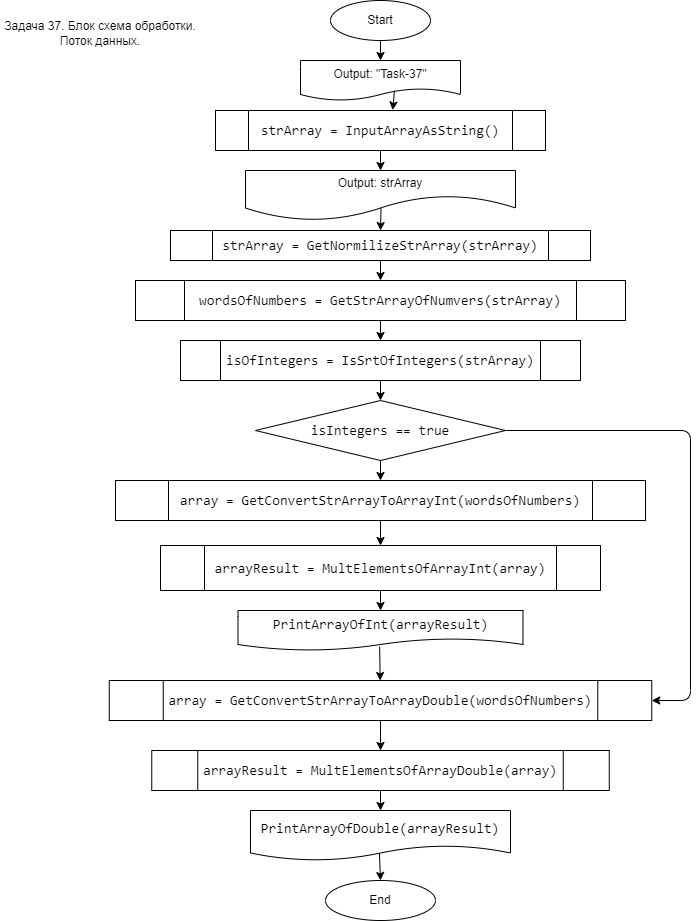

The diagram above was exported from draw.io. Its source (the exported page's mxGraphModel, read from the mxfile embedded in the PNG):
<mxGraphModel dx="779" dy="507" grid="1" gridSize="10" guides="1" tooltips="1" connect="1" arrows="1" fold="1" page="1" pageScale="1" pageWidth="827" pageHeight="1169" math="0" shadow="0">
  <root>
    <mxCell id="0" />
    <mxCell id="1" parent="0" />
    <mxCell id="2" value="Start" style="ellipse;whiteSpace=wrap;html=1;" parent="1" vertex="1">
      <mxGeometry x="350" y="10" width="100" height="40" as="geometry" />
    </mxCell>
    <mxCell id="3" value="Output: &quot;Task-37&quot;" style="shape=document;whiteSpace=wrap;html=1;boundedLbl=1;" parent="1" vertex="1">
      <mxGeometry x="320" y="70" width="160" height="40" as="geometry" />
    </mxCell>
    <mxCell id="4" value="&lt;div style=&quot;background-color: rgb(255 , 255 , 255) ; font-family: &amp;#34;consolas&amp;#34; , &amp;#34;courier new&amp;#34; , monospace ; font-size: 14px ; line-height: 19px&quot;&gt;strArray = InputArrayAsString()&lt;/div&gt;" style="shape=process;whiteSpace=wrap;html=1;backgroundOutline=1;" parent="1" vertex="1">
      <mxGeometry x="235" y="120" width="330" height="40" as="geometry" />
    </mxCell>
    <mxCell id="5" value="&lt;div style=&quot;background-color: rgb(255 , 255 , 255) ; font-family: &amp;#34;consolas&amp;#34; , &amp;#34;courier new&amp;#34; , monospace ; font-size: 14px ; line-height: 19px&quot;&gt;strArray = GetNormilizeStrArray(strArray)&lt;/div&gt;" style="shape=process;whiteSpace=wrap;html=1;backgroundOutline=1;" parent="1" vertex="1">
      <mxGeometry x="190" y="240" width="420" height="30" as="geometry" />
    </mxCell>
    <mxCell id="8" value="Output: strArray" style="shape=document;whiteSpace=wrap;html=1;boundedLbl=1;size=0.5;" parent="1" vertex="1">
      <mxGeometry x="265" y="180" width="270" height="50" as="geometry" />
    </mxCell>
    <mxCell id="9" value="&lt;div style=&quot;background-color: rgb(255 , 255 , 255) ; font-family: &amp;#34;consolas&amp;#34; , &amp;#34;courier new&amp;#34; , monospace ; font-size: 14px ; line-height: 19px&quot;&gt;wordsOfNumbers = GetStrArrayOfNumvers(strArray)&lt;/div&gt;" style="shape=process;whiteSpace=wrap;html=1;backgroundOutline=1;" parent="1" vertex="1">
      <mxGeometry x="155" y="290" width="490" height="40" as="geometry" />
    </mxCell>
    <mxCell id="10" value="&lt;div style=&quot;background-color: rgb(255 , 255 , 255) ; font-family: &amp;#34;consolas&amp;#34; , &amp;#34;courier new&amp;#34; , monospace ; font-size: 14px ; line-height: 19px&quot;&gt;isIntegers == true&lt;/div&gt;" style="rhombus;whiteSpace=wrap;html=1;" parent="1" vertex="1">
      <mxGeometry x="275" y="410" width="250" height="60" as="geometry" />
    </mxCell>
    <mxCell id="11" value="&lt;div style=&quot;background-color: rgb(255 , 255 , 255) ; font-family: &amp;#34;consolas&amp;#34; , &amp;#34;courier new&amp;#34; , monospace ; font-size: 14px ; line-height: 19px&quot;&gt;isOfIntegers = IsSrtOfIntegers(strArray)&lt;/div&gt;" style="shape=process;whiteSpace=wrap;html=1;backgroundOutline=1;" parent="1" vertex="1">
      <mxGeometry x="200" y="350" width="400" height="40" as="geometry" />
    </mxCell>
    <mxCell id="12" value="&lt;div style=&quot;background-color: rgb(255 , 255 , 255) ; font-family: &amp;#34;consolas&amp;#34; , &amp;#34;courier new&amp;#34; , monospace ; font-size: 14px ; line-height: 19px&quot;&gt;array = GetConvertStrArrayToArrayInt(wordsOfNumbers)&lt;/div&gt;" style="shape=process;whiteSpace=wrap;html=1;backgroundOutline=1;" parent="1" vertex="1">
      <mxGeometry x="135" y="490" width="530" height="40" as="geometry" />
    </mxCell>
    <mxCell id="13" value="&lt;div style=&quot;background-color: rgb(255 , 255 , 255) ; font-family: &amp;#34;consolas&amp;#34; , &amp;#34;courier new&amp;#34; , monospace ; font-size: 14px ; line-height: 19px&quot;&gt;arrayResult = MultElementsOfArrayInt(array)&lt;/div&gt;" style="shape=process;whiteSpace=wrap;html=1;backgroundOutline=1;" parent="1" vertex="1">
      <mxGeometry x="180" y="555" width="440" height="45" as="geometry" />
    </mxCell>
    <mxCell id="14" value="&lt;div style=&quot;background-color: rgb(255 , 255 , 255) ; font-family: &amp;#34;consolas&amp;#34; , &amp;#34;courier new&amp;#34; , monospace ; font-size: 14px ; line-height: 19px&quot;&gt;PrintArrayOfInt(arrayResult)&lt;/div&gt;" style="shape=document;whiteSpace=wrap;html=1;boundedLbl=1;" parent="1" vertex="1">
      <mxGeometry x="257.5" y="620" width="285" height="40" as="geometry" />
    </mxCell>
    <mxCell id="15" value="&lt;div style=&quot;background-color: rgb(255 , 255 , 255) ; font-family: &amp;#34;consolas&amp;#34; , &amp;#34;courier new&amp;#34; , monospace ; font-size: 14px ; line-height: 19px&quot;&gt;array = GetConvertStrArrayToArrayDouble(wordsOfNumbers)&lt;/div&gt;" style="shape=process;whiteSpace=wrap;html=1;backgroundOutline=1;" parent="1" vertex="1">
      <mxGeometry x="128.75" y="690" width="542.5" height="40" as="geometry" />
    </mxCell>
    <mxCell id="16" value="&lt;div style=&quot;background-color: rgb(255 , 255 , 255) ; font-family: &amp;#34;consolas&amp;#34; , &amp;#34;courier new&amp;#34; , monospace ; font-size: 14px ; line-height: 19px&quot;&gt;arrayResult = MultElementsOfArrayDouble(array)&lt;/div&gt;" style="shape=process;whiteSpace=wrap;html=1;backgroundOutline=1;" parent="1" vertex="1">
      <mxGeometry x="171.25" y="760" width="457.5" height="40" as="geometry" />
    </mxCell>
    <mxCell id="17" value="&lt;div style=&quot;background-color: rgb(255 , 255 , 255) ; font-family: &amp;#34;consolas&amp;#34; , &amp;#34;courier new&amp;#34; , monospace ; font-size: 14px ; line-height: 19px&quot;&gt;PrintArrayOfDouble(arrayResult)&lt;/div&gt;" style="shape=document;whiteSpace=wrap;html=1;boundedLbl=1;" parent="1" vertex="1">
      <mxGeometry x="270" y="820" width="260" height="50" as="geometry" />
    </mxCell>
    <mxCell id="18" value="End" style="ellipse;whiteSpace=wrap;html=1;" parent="1" vertex="1">
      <mxGeometry x="345" y="890" width="110" height="40" as="geometry" />
    </mxCell>
    <mxCell id="19" value="" style="endArrow=classic;html=1;" parent="1" target="3" edge="1">
      <mxGeometry width="50" height="50" relative="1" as="geometry">
        <mxPoint x="400" y="50" as="sourcePoint" />
        <mxPoint x="450" as="targetPoint" />
      </mxGeometry>
    </mxCell>
    <mxCell id="20" value="" style="endArrow=classic;html=1;entryX=0.537;entryY=-0.012;entryDx=0;entryDy=0;entryPerimeter=0;" parent="1" target="4" edge="1">
      <mxGeometry width="50" height="50" relative="1" as="geometry">
        <mxPoint x="414" y="100" as="sourcePoint" />
        <mxPoint x="464" y="50" as="targetPoint" />
      </mxGeometry>
    </mxCell>
    <mxCell id="21" value="" style="endArrow=classic;html=1;exitX=0.5;exitY=1;exitDx=0;exitDy=0;entryX=0.5;entryY=0;entryDx=0;entryDy=0;" parent="1" source="4" target="8" edge="1">
      <mxGeometry width="50" height="50" relative="1" as="geometry">
        <mxPoint x="670" y="120" as="sourcePoint" />
        <mxPoint x="720" y="70" as="targetPoint" />
      </mxGeometry>
    </mxCell>
    <mxCell id="22" value="" style="endArrow=classic;html=1;exitX=0.502;exitY=0.757;exitDx=0;exitDy=0;exitPerimeter=0;entryX=0.5;entryY=0;entryDx=0;entryDy=0;" parent="1" source="8" target="5" edge="1">
      <mxGeometry width="50" height="50" relative="1" as="geometry">
        <mxPoint x="720" y="180" as="sourcePoint" />
        <mxPoint x="770" y="130" as="targetPoint" />
      </mxGeometry>
    </mxCell>
    <mxCell id="23" value="" style="endArrow=classic;html=1;exitX=0.5;exitY=1;exitDx=0;exitDy=0;entryX=0.5;entryY=0;entryDx=0;entryDy=0;" parent="1" source="5" target="9" edge="1">
      <mxGeometry width="50" height="50" relative="1" as="geometry">
        <mxPoint x="680" y="310" as="sourcePoint" />
        <mxPoint x="730" y="260" as="targetPoint" />
      </mxGeometry>
    </mxCell>
    <mxCell id="24" value="" style="endArrow=classic;html=1;exitX=0.5;exitY=1;exitDx=0;exitDy=0;entryX=0.5;entryY=0;entryDx=0;entryDy=0;" parent="1" source="9" target="11" edge="1">
      <mxGeometry width="50" height="50" relative="1" as="geometry">
        <mxPoint x="660" y="430" as="sourcePoint" />
        <mxPoint x="710" y="380" as="targetPoint" />
      </mxGeometry>
    </mxCell>
    <mxCell id="25" value="" style="endArrow=classic;html=1;exitX=0.5;exitY=1;exitDx=0;exitDy=0;entryX=0.5;entryY=0;entryDx=0;entryDy=0;" parent="1" source="11" target="10" edge="1">
      <mxGeometry width="50" height="50" relative="1" as="geometry">
        <mxPoint x="670" y="470" as="sourcePoint" />
        <mxPoint x="720" y="420" as="targetPoint" />
      </mxGeometry>
    </mxCell>
    <mxCell id="26" value="" style="endArrow=classic;html=1;exitX=0.5;exitY=1;exitDx=0;exitDy=0;" parent="1" source="10" target="12" edge="1">
      <mxGeometry width="50" height="50" relative="1" as="geometry">
        <mxPoint x="670" y="460" as="sourcePoint" />
        <mxPoint x="720" y="410" as="targetPoint" />
      </mxGeometry>
    </mxCell>
    <mxCell id="28" value="" style="endArrow=classic;html=1;exitX=1;exitY=0.5;exitDx=0;exitDy=0;entryX=1;entryY=0.5;entryDx=0;entryDy=0;" parent="1" source="10" target="15" edge="1">
      <mxGeometry width="50" height="50" relative="1" as="geometry">
        <mxPoint x="680" y="470" as="sourcePoint" />
        <mxPoint x="700" y="710" as="targetPoint" />
        <Array as="points">
          <mxPoint x="710" y="440" />
          <mxPoint x="710" y="710" />
        </Array>
      </mxGeometry>
    </mxCell>
    <mxCell id="29" value="" style="endArrow=classic;html=1;exitX=0.5;exitY=1;exitDx=0;exitDy=0;" parent="1" source="12" target="13" edge="1">
      <mxGeometry width="50" height="50" relative="1" as="geometry">
        <mxPoint x="50" y="640" as="sourcePoint" />
        <mxPoint x="100" y="590" as="targetPoint" />
      </mxGeometry>
    </mxCell>
    <mxCell id="30" value="" style="endArrow=classic;html=1;exitX=0.5;exitY=1;exitDx=0;exitDy=0;" parent="1" source="13" target="14" edge="1">
      <mxGeometry width="50" height="50" relative="1" as="geometry">
        <mxPoint x="30" y="740" as="sourcePoint" />
        <mxPoint x="80" y="690" as="targetPoint" />
      </mxGeometry>
    </mxCell>
    <mxCell id="31" value="" style="endArrow=classic;html=1;exitX=0.497;exitY=0.904;exitDx=0;exitDy=0;exitPerimeter=0;" parent="1" source="14" target="15" edge="1">
      <mxGeometry width="50" height="50" relative="1" as="geometry">
        <mxPoint x="50" y="780" as="sourcePoint" />
        <mxPoint x="100" y="730" as="targetPoint" />
      </mxGeometry>
    </mxCell>
    <mxCell id="32" value="" style="endArrow=classic;html=1;exitX=0.5;exitY=1;exitDx=0;exitDy=0;" parent="1" source="15" target="16" edge="1">
      <mxGeometry width="50" height="50" relative="1" as="geometry">
        <mxPoint x="40" y="810" as="sourcePoint" />
        <mxPoint x="90" y="760" as="targetPoint" />
      </mxGeometry>
    </mxCell>
    <mxCell id="33" value="" style="endArrow=classic;html=1;exitX=0.5;exitY=1;exitDx=0;exitDy=0;" parent="1" source="16" target="17" edge="1">
      <mxGeometry width="50" height="50" relative="1" as="geometry">
        <mxPoint x="130" y="930" as="sourcePoint" />
        <mxPoint x="180" y="880" as="targetPoint" />
      </mxGeometry>
    </mxCell>
    <mxCell id="34" value="" style="endArrow=classic;html=1;exitX=0.496;exitY=0.857;exitDx=0;exitDy=0;exitPerimeter=0;entryX=0.5;entryY=0;entryDx=0;entryDy=0;" parent="1" source="17" target="18" edge="1">
      <mxGeometry width="50" height="50" relative="1" as="geometry">
        <mxPoint x="130" y="910" as="sourcePoint" />
        <mxPoint x="180" y="860" as="targetPoint" />
      </mxGeometry>
    </mxCell>
    <mxCell id="35" value="Задача 37. Блок схема обработки.&lt;br&gt;Поток данных." style="text;html=1;strokeColor=none;fillColor=none;align=center;verticalAlign=middle;whiteSpace=wrap;rounded=0;" parent="1" vertex="1">
      <mxGeometry x="20" y="15" width="200" height="55" as="geometry" />
    </mxCell>
  </root>
</mxGraphModel>